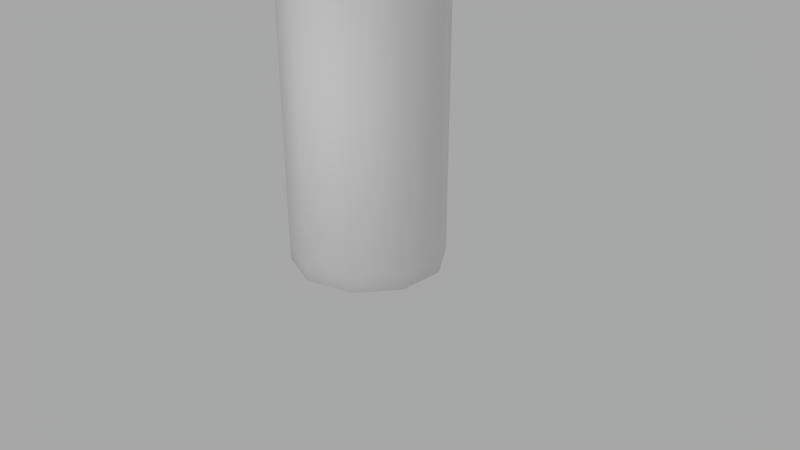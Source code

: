 # Source: tower2.blend  (saved by Blender 2.78.0; exported with 4.5.12 LTS)
import bpy
from mathutils import Matrix  # noqa: F401  (used for matrix-valued properties, if any)

bpy.ops.wm.read_factory_settings(use_empty=True)
scene = bpy.context.scene
scene.name = 'Scene'

# ---- collections
col_collection_1 = bpy.data.collections.new('Collection 1'); scene.collection.children.link(col_collection_1)
col_collection_3 = bpy.data.collections.new('Collection 3'); scene.collection.children.link(col_collection_3)

# ---- materials (node trees are filled in below, after node groups)
mat_material_001 = bpy.data.materials.new('Material.001')
mat_material_001.alpha_threshold = 0.0
mat_material_001.use_transparent_shadow = False
mat_material_001.roughness = 0.5
mat_material_001.specular_intensity = 0.0

# ---- material node trees

# ---- world
world_world = bpy.data.worlds.new('World'); scene.world = world_world
world_world.color = (0.3844, 0.3844, 0.3844)
world_world.use_sun_shadow = False
world_world.sun_shadow_jitter_overblur = 0.0
world_world.cycles.sampling_method = 'MANUAL'

# ---- cameras
cam_camera = bpy.data.cameras.new('Camera')
cam_camera.clip_end = 100.0
cam_camera.lens = 35.0
cam_camera.sensor_width = 32.0
cam_camera.sensor_height = 18.0
cam_camera.ortho_scale = 7.314
cam_camera.dof.focus_distance = 0.0
cam_camera.dof.aperture_fstop = 128.0

# ---- lights
light_lamp = bpy.data.lights.new('Lamp', 'POINT')
light_lamp.transmission_factor = 0.0
light_lamp.cutoff_distance = 30.0
light_lamp.energy = 100.0
light_lamp.shadow_buffer_clip_start = 1.001
light_lamp.shadow_soft_size = 0.1
light_lamp.shadow_maximum_resolution = 0.006
light_lamp.use_absolute_resolution = True
light_point = bpy.data.lights.new('Point', 'POINT')
light_point.transmission_factor = 0.0
light_point.energy = 100.0
light_point.shadow_buffer_clip_start = 0.5
light_point.shadow_soft_size = 0.1
light_point.shadow_maximum_resolution = 0.006
light_point.use_absolute_resolution = True

# ---- meshes
me_cylinder_002 = bpy.data.meshes.new('Cylinder.002')
me_cylinder_002.from_pydata([(-4.015e-08, 0.9056, 0.0), (-4.477e-08, 0.8635, 2.0), (0.5323, 0.7327, 0.0), (0.5076, 0.6986, 2.0), (0.8613, 0.2799, 0.0), (0.8213, 0.2668, 2.0), (0.8613, -0.2799, 0.0), (0.8213, -0.2668, 2.0), (0.5323, -0.7327, 0.0), (0.5076, -0.6986, 2.0), (-1.069e-07, -0.9056, 0.0), (-1.023e-07, -0.8635, 2.0), (-0.5323, -0.7327, 0.0), (-0.5076, -0.6986, 2.0), (-0.8613, -0.2799, 0.0), (-0.8213, -0.2668, 2.0), (-0.8613, 0.2799, 0.0), (-0.8213, 0.2668, 2.0), (-0.5323, 0.7327, 0.0), (-0.5076, 0.6986, 2.0), (-2.98e-08, 1.0, 1.9), (0.5878, 0.809, 1.9), (0.9511, 0.309, 1.9), (0.9511, -0.309, 1.9), (0.5878, -0.809, 1.9), (-1.172e-07, -1.0, 1.9), (-0.5878, -0.809, 1.9), (-0.9511, -0.309, 1.9), (-0.9511, 0.309, 1.9), (-0.5878, 0.809, 1.9), (0.5878, 0.809, 0.095), (0.9511, 0.309, 0.095), (0.9511, -0.309, 0.095), (0.5878, -0.809, 0.095), (-1.172e-07, -1.0, 0.095), (-0.5878, -0.809, 0.095), (-0.9511, -0.309, 0.095), (-0.9511, 0.309, 0.095), (-0.5878, 0.809, 0.095), (-2.98e-08, 1.0, 0.095), (0.5878, 0.809, 2.0), (-2.98e-08, 1.0, 2.0), (0.9511, 0.309, 2.0), (0.9511, -0.309, 2.0), (0.5878, -0.809, 2.0), (-1.172e-07, -1.0, 2.0), (-0.5878, -0.809, 2.0), (-0.9511, -0.309, 2.0), (-0.9511, 0.309, 2.0), (-0.5878, 0.809, 2.0), (-2.98e-08, 1.0, 0.0), (0.5878, 0.809, 0.0), (0.9511, 0.309, 0.0), (0.9511, -0.309, 0.0), (0.5878, -0.809, 0.0), (-1.172e-07, -1.0, 0.0), (-0.5878, -0.809, 0.0), (-0.9511, -0.309, 0.0), (-0.9511, 0.309, 0.0), (-0.5878, 0.809, 0.0)], [], [(20, 41, 40, 21), (21, 40, 42, 22), (22, 42, 43, 23), (23, 43, 44, 24), (24, 44, 45, 25), (25, 45, 46, 26), (26, 46, 47, 27), (27, 47, 48, 28), (3, 1, 19, 17, 15, 13, 11, 9, 7, 5), (28, 48, 49, 29), (29, 49, 41, 20), (0, 2, 4, 6, 8, 10, 12, 14, 16, 18), (38, 29, 20, 39), (37, 28, 29, 38), (36, 27, 28, 37), (35, 26, 27, 36), (34, 25, 26, 35), (33, 24, 25, 34), (32, 23, 24, 33), (31, 22, 23, 32), (30, 21, 22, 31), (39, 20, 21, 30), (50, 39, 30, 51), (51, 30, 31, 52), (52, 31, 32, 53), (53, 32, 33, 54), (54, 33, 34, 55), (55, 34, 35, 56), (56, 35, 36, 57), (57, 36, 37, 58), (58, 37, 38, 59), (59, 38, 39, 50), (1, 3, 40, 41), (3, 5, 42, 40), (5, 7, 43, 42), (7, 9, 44, 43), (9, 11, 45, 44), (11, 13, 46, 45), (13, 15, 47, 46), (15, 17, 48, 47), (17, 19, 49, 48), (19, 1, 41, 49), (2, 0, 50, 51), (4, 2, 51, 52), (6, 4, 52, 53), (8, 6, 53, 54), (10, 8, 54, 55), (12, 10, 55, 56), (14, 12, 56, 57), (16, 14, 57, 58), (18, 16, 58, 59), (0, 18, 59, 50)])
me_cylinder_002.polygons.foreach_set('use_smooth', [True] * 52)
_uv = me_cylinder_002.uv_layers.new(name='UVMap')
_uv.uv.foreach_set('vector', [0.905, 0.95, 0.905, 1.0, 0.665, 1.0, 0.665, 0.95, 0.665, 0.95, 0.665, 1.0, 0.425, 1.0, 0.425, 0.95, 0.425, 0.95, 0.425, 1.0, 0.185, 1.0, 0.185, 0.95, 0.185, 0.95, 0.185, 1.0, -0.055, 1.0, -0.055, 0.95, -0.055, 0.95, -0.055, 1.0, -0.295, 1.0, -0.295, 0.95, -0.295, 0.95, -0.295, 1.0, -0.535, 1.0, -0.535, 0.95, -0.535, 0.95, -0.535, 1.0, -0.775, 1.0, -0.775, 0.95, 1.625, 0.95, 1.625, 1.0, 1.385, 1.0, 1.385, 0.95, 0.6873, 0.7386, 0.4928, 0.8018, 0.2983, 0.7386, 0.1781, 0.5731, 0.1781, 0.3686, 0.2983, 0.2031, 0.4928, 0.1399, 0.6873, 0.2031, 0.8075, 0.3686, 0.8075, 0.5731, 1.385, 0.95, 1.385, 1.0, 1.145, 1.0, 1.145, 0.95, 1.145, 0.95, 1.145, 1.0, 0.905, 1.0, 0.905, 0.95, 0.4928, 0.8179, 0.6968, 0.7516, 0.8229, 0.5781, 0.8229, 0.3636, 0.6968, 0.1901, 0.4928, 0.1238, 0.2888, 0.1901, 0.1627, 0.3636, 0.1627, 0.5781, 0.2888, 0.7516, 1.145, 0.0475, 1.145, 0.95, 0.905, 0.95, 0.905, 0.0475, 1.385, 0.0475, 1.385, 0.95, 1.145, 0.95, 1.145, 0.0475, 1.625, 0.0475, 1.625, 0.95, 1.385, 0.95, 1.385, 0.0475, -0.535, 0.0475, -0.535, 0.95, -0.775, 0.95, -0.775, 0.0475, -0.295, 0.0475, -0.295, 0.95, -0.535, 0.95, -0.535, 0.0475, -0.055, 0.0475, -0.055, 0.95, -0.295, 0.95, -0.295, 0.0475, 0.185, 0.0475, 0.185, 0.95, -0.055, 0.95, -0.055, 0.0475, 0.425, 0.0475, 0.425, 0.95, 0.185, 0.95, 0.185, 0.0475, 0.665, 0.0475, 0.665, 0.95, 0.425, 0.95, 0.425, 0.0475, 0.905, 0.0475, 0.905, 0.95, 0.665, 0.95, 0.665, 0.0475, 0.905, 0.0, 0.905, 0.0475, 0.665, 0.0475, 0.665, 0.0, 0.665, 0.0, 0.665, 0.0475, 0.425, 0.0475, 0.425, 0.0, 0.425, 0.0, 0.425, 0.0475, 0.185, 0.0475, 0.185, 0.0, 0.185, 0.0, 0.185, 0.0475, -0.055, 0.0475, -0.055, 0.0, -0.055, 0.0, -0.055, 0.0475, -0.295, 0.0475, -0.295, 2.98e-08, -0.295, 2.98e-08, -0.295, 0.0475, -0.535, 0.0475, -0.535, 2.98e-08, -0.535, 2.98e-08, -0.535, 0.0475, -0.775, 0.0475, -0.775, 2.98e-08, 1.625, 2.98e-08, 1.625, 0.0475, 1.385, 0.0475, 1.385, 0.0, 1.385, 0.0, 1.385, 0.0475, 1.145, 0.0475, 1.145, 0.0, 1.145, 0.0, 1.145, 0.0475, 0.905, 0.0475, 0.905, 0.0, 0.4928, 0.8018, 0.6873, 0.7386, 0.718, 0.7809, 0.4928, 0.854, 0.6873, 0.7386, 0.8075, 0.5731, 0.8573, 0.5893, 0.718, 0.7809, 0.8075, 0.5731, 0.8075, 0.3686, 0.8573, 0.3524, 0.8573, 0.5893, 0.8075, 0.3686, 0.6873, 0.2031, 0.718, 0.1608, 0.8573, 0.3524, 0.6873, 0.2031, 0.4928, 0.1399, 0.4928, 0.08762, 0.718, 0.1608, 0.4928, 0.1399, 0.2983, 0.2031, 0.2675, 0.1608, 0.4928, 0.08762, 0.2983, 0.2031, 0.1781, 0.3686, 0.1283, 0.3524, 0.2675, 0.1608, 0.1781, 0.3686, 0.1781, 0.5731, 0.1283, 0.5893, 0.1283, 0.3524, 0.1781, 0.5731, 0.2983, 0.7386, 0.2675, 0.7809, 0.1283, 0.5893, 0.2983, 0.7386, 0.4928, 0.8018, 0.4928, 0.854, 0.2675, 0.7809, 0.6968, 0.7516, 0.4928, 0.8179, 0.4928, 0.854, 0.718, 0.7809, 0.8229, 0.5781, 0.6968, 0.7516, 0.718, 0.7809, 0.8573, 0.5893, 0.8229, 0.3636, 0.8229, 0.5781, 0.8573, 0.5893, 0.8573, 0.3524, 0.6968, 0.1901, 0.8229, 0.3636, 0.8573, 0.3524, 0.718, 0.1608, 0.4928, 0.1238, 0.6968, 0.1901, 0.718, 0.1608, 0.4928, 0.08762, 0.2888, 0.1901, 0.4928, 0.1238, 0.4928, 0.08762, 0.2675, 0.1608, 0.1627, 0.3636, 0.2888, 0.1901, 0.2675, 0.1608, 0.1283, 0.3524, 0.1627, 0.5781, 0.1627, 0.3636, 0.1283, 0.3524, 0.1283, 0.5893, 0.2888, 0.7516, 0.1627, 0.5781, 0.1283, 0.5893, 0.2675, 0.7809, 0.4928, 0.8179, 0.2888, 0.7516, 0.2675, 0.7809, 0.4928, 0.854])
me_cylinder_002.materials.append(mat_material_001)
me_cylinder_002.use_remesh_preserve_volume = False
me_cylinder_002.use_remesh_preserve_attributes = False
me_cylinder_002.use_mirror_vertex_groups = False
me_cylinder_002.update()

# ---- objects
ob_lamp = bpy.data.objects.new('Lamp', light_lamp)
ob_camera = bpy.data.objects.new('Camera', cam_camera)
ob_point = bpy.data.objects.new('Point', light_point)
ob_cylinder = bpy.data.objects.new('Cylinder', me_cylinder_002)

# ---- transforms, parenting, visibility, modifiers, constraints
ob_lamp.location = (-3.924, 3.005, 5.904)
ob_lamp.rotation_euler = (0.6503, 0.05522, 1.866)
ob_lamp.lock_rotations_4d = False
ob_lamp.empty_display_type = 'ARROWS'
ob_lamp.color = (0.0, 0.0, 0.0, 0.0)
ob_lamp.lineart.crease_threshold = 0.0
ob_camera.location = (7.481, -6.508, 5.344)
ob_camera.rotation_euler = (1.109, 0.0, 0.8149)
ob_camera.lock_rotations_4d = False
ob_camera.empty_display_type = 'ARROWS'
ob_camera.color = (0.0, 0.0, 0.0, 0.0)
ob_camera.display_type = 'WIRE'
ob_camera.lineart.crease_threshold = 0.0
ob_point.location = (1.6, -3.794, 2.619)
ob_point.lineart.crease_threshold = 0.0
ob_cylinder.location = (2.98e-08, 1.192e-08, 0.0)
ob_cylinder.scale = (1.0, 1.0, 2.0)
ob_cylinder.lineart.crease_threshold = 0.0

# ---- collection membership
col_collection_1.objects.link(ob_lamp)
col_collection_1.objects.link(ob_camera)
col_collection_3.objects.link(ob_point)
col_collection_3.objects.link(ob_cylinder)

# ---- scene / render settings (as saved in the file)
scene.camera = ob_camera
scene.frame_start = 1; scene.frame_end = 250; scene.frame_set(11)
scene.render.engine = 'BLENDER_EEVEE_NEXT'
scene.render.resolution_percentage = 50
scene.render.dither_intensity = 0.0
scene.cycles.use_denoising = False
scene.cycles.samples = 128
scene.cycles.sampling_pattern = 'TABULATED_SOBOL'
scene.cycles.light_sampling_threshold = 0.0
scene.cycles.use_adaptive_sampling = False
scene.cycles.use_light_tree = False
scene.cycles.blur_glossy = 0.0
scene.cycles.sample_clamp_indirect = 0.0
scene.view_settings.view_transform = 'Standard'
bpy.context.view_layer.update()
